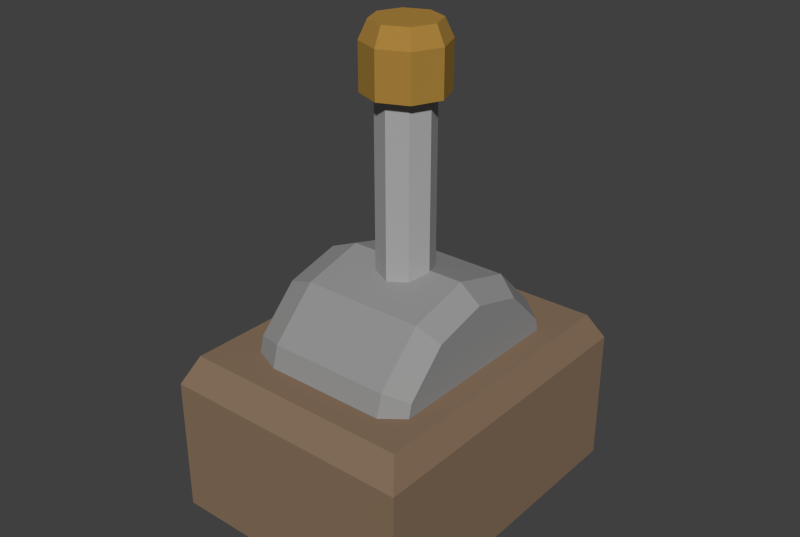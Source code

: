 # Source: switch.blend  (saved by Blender 2.74.0; exported with 4.5.12 LTS)
import bpy
from mathutils import Matrix  # noqa: F401  (used for matrix-valued properties, if any)

bpy.ops.wm.read_factory_settings(use_empty=True)
scene = bpy.context.scene
scene.name = 'Scene'

# ---- collections
col_collection_1 = bpy.data.collections.new('Collection 1'); scene.collection.children.link(col_collection_1)

# ---- materials (node trees are filled in below, after node groups)
mat_switch_stick = bpy.data.materials.new('switch_stick')
mat_switch_stick.alpha_threshold = 0.0
mat_switch_stick.use_transparent_shadow = False
mat_switch_stick.diffuse_color = (0.4064, 0.4064, 0.4064, 1.0)
mat_switch_stick.roughness = 0.5
mat_switch_stick.specular_intensity = 0.1
mat_switch_handle = bpy.data.materials.new('switch_handle')
mat_switch_handle.alpha_threshold = 0.0
mat_switch_handle.use_transparent_shadow = False
mat_switch_handle.diffuse_color = (0.3975, 0.2256, 0.04643, 1.0)
mat_switch_handle.roughness = 0.5
mat_switch_circle = bpy.data.materials.new('switch_circle')
mat_switch_circle.alpha_threshold = 0.0
mat_switch_circle.use_transparent_shadow = False
mat_switch_circle.diffuse_color = (0.2994, 0.2994, 0.2994, 1.0)
mat_switch_circle.roughness = 0.5
mat_switch_circle.specular_intensity = 0.1
mat_switch_socket = bpy.data.materials.new('switch_socket')
mat_switch_socket.alpha_threshold = 0.0
mat_switch_socket.use_transparent_shadow = False
mat_switch_socket.diffuse_color = (0.2496, 0.1675, 0.1068, 1.0)
mat_switch_socket.roughness = 0.5
mat_switch_socket.specular_intensity = 0.1

# ---- material node trees

# ---- world
world_world = bpy.data.worlds.new('World'); scene.world = world_world
world_world.color = (0.05088, 0.05088, 0.05088)
world_world.use_sun_shadow = False
world_world.sun_shadow_jitter_overblur = 0.0
world_world.cycles.sampling_method = 'MANUAL'
world_world.cycles.sample_map_resolution = 256

# ---- meshes
me_cylinder_002 = bpy.data.meshes.new('Cylinder.002')
me_cylinder_002.from_pydata([(-2.25, 0.943, 0.04618), (-2.25, 0.943, 2.046), (-1.543, 0.6501, 0.04618), (-1.543, 0.6501, 2.046), (-1.25, -0.05702, 0.04618), (-1.25, -0.05702, 2.046), (-1.543, -0.7641, 0.04618), (-1.543, -0.7641, 2.046), (-2.25, -1.057, 0.04618), (-2.25, -1.057, 2.046), (-2.957, -0.7641, 0.04618), (-2.957, -0.7641, 2.046), (-3.25, -0.05702, 0.04618), (-3.25, -0.05702, 2.046), (-2.957, 0.6501, 0.04618), (-2.957, 0.6501, 2.046), (-2.25, 1.407, 1.803), (-2.25, 1.407, 2.096), (-1.214, 0.9783, 1.803), (-1.214, 0.9783, 2.096), (-0.7855, -0.05703, 1.803), (-0.7855, -0.05703, 2.096), (-1.214, -1.092, 1.803), (-1.214, -1.092, 2.096), (-2.25, -1.521, 1.803), (-2.25, -1.521, 2.096), (-3.285, -1.092, 1.803), (-3.285, -1.092, 2.096), (-3.714, -0.05702, 1.803), (-3.714, -0.05702, 2.096), (-3.285, 0.9783, 1.803), (-3.285, 0.9783, 2.096), (-2.25, 1.107, 2.214), (-1.426, 0.7664, 2.214), (-1.085, -0.05703, 2.214), (-1.426, -0.8804, 2.214), (-2.25, -1.221, 2.214), (-3.073, -0.8804, 2.214), (-3.414, -0.05702, 2.214), (-3.073, 0.7664, 2.214)], [], [(0, 1, 3, 2), (2, 3, 5, 4), (4, 5, 7, 6), (6, 7, 9, 8), (8, 9, 11, 10), (10, 11, 13, 12), (3, 1, 15, 13, 11, 9, 7, 5), (14, 15, 1, 0), (12, 13, 15, 14), (0, 2, 4, 6, 8, 10, 12, 14), (16, 17, 19, 18), (18, 19, 21, 20), (20, 21, 23, 22), (22, 23, 25, 24), (24, 25, 27, 26), (26, 27, 29, 28), (17, 31, 39, 32), (30, 31, 17, 16), (28, 29, 31, 30), (16, 18, 20, 22, 24, 26, 28, 30), (33, 32, 39, 38, 37, 36, 35, 34), (31, 29, 38, 39), (29, 27, 37, 38), (27, 25, 36, 37), (25, 23, 35, 36), (23, 21, 34, 35), (21, 19, 33, 34), (19, 17, 32, 33)])
me_cylinder_002.polygons.foreach_set('material_index', [0, 0, 0, 0, 0, 0, 0, 0, 0, 0, 1, 1, 1, 1, 1, 1, 1, 1, 1, 1, 1, 1, 1, 1, 1, 1, 1, 1])
_uv = me_cylinder_002.uv_layers.new(name='UVMap')
_uv.uv.foreach_set('vector', [0.8845, 0.3052, 0.8845, 0.0, 1.0, 0.0, 1.0, 0.3052, 0.6873, 1.478e-08, 0.6873, 0.3052, 0.6056, 0.3052, 0.6056, 0.0, 0.6056, 0.0, 0.6056, 0.3052, 0.49, 0.3052, 0.49, 6.822e-09, 0.49, 6.822e-09, 0.49, 0.3052, 0.4084, 0.3052, 0.4084, 2.217e-08, 0.6873, 0.3052, 0.6873, 0.0, 0.8028, 3.638e-08, 0.8028, 0.3052, 0.8028, 0.3052, 0.8028, 3.638e-08, 0.8845, 0.0, 0.8845, 0.3052, 0.6056, 0.5872, 0.6873, 0.6698, 0.6873, 0.7865, 0.6056, 0.8691, 0.49, 0.8691, 0.4084, 0.7865, 0.4084, 0.6698, 0.49, 0.5872, 0.7689, 0.5872, 0.7689, 0.8924, 0.6873, 0.8924, 0.6873, 0.5872, 0.8845, 0.5872, 0.8845, 0.8924, 0.7689, 0.8924, 0.7689, 0.5872, 0.49, 0.5872, 0.4084, 0.5046, 0.4084, 0.3878, 0.49, 0.3052, 0.6056, 0.3052, 0.6873, 0.3878, 0.6873, 0.5046, 0.6056, 0.5872, 0.7315, 0.5872, 0.6873, 0.5872, 0.6873, 0.4162, 0.7315, 0.4162, 0.9287, 0.5872, 0.973, 0.5872, 0.973, 0.7081, 0.9287, 0.7081, 0.9287, 0.7081, 0.973, 0.7081, 0.973, 0.8791, 0.9287, 0.8791, 0.9287, 0.8791, 0.973, 0.8791, 0.973, 1.0, 0.9287, 1.0, 0.7758, 0.5872, 0.7315, 0.5872, 0.7315, 0.4162, 0.7758, 0.4162, 0.9287, 1.0, 0.8845, 1.0, 0.8845, 0.8791, 0.9287, 0.8791, 0.2887, 0.0, 0.4084, 0.1209, 0.3666, 0.1384, 0.2714, 0.04225, 0.9287, 0.7081, 0.8845, 0.7081, 0.8845, 0.5872, 0.9287, 0.5872, 0.9287, 0.8791, 0.8845, 0.8791, 0.8845, 0.7081, 0.9287, 0.7081, 0.2887, 0.8257, 0.1196, 0.8257, 1.799e-08, 0.7048, 0.0, 0.5338, 0.1196, 0.4128, 0.2887, 0.4128, 0.4084, 0.5338, 0.4084, 0.7048, 0.1369, 0.04225, 0.2714, 0.04225, 0.3666, 0.1384, 0.3666, 0.2744, 0.2714, 0.3706, 0.1369, 0.3706, 0.04179, 0.2744, 0.04179, 0.1384, 0.4084, 0.1209, 0.4084, 0.2919, 0.3666, 0.2744, 0.3666, 0.1384, 0.4084, 0.2919, 0.2887, 0.4128, 0.2714, 0.3706, 0.3666, 0.2744, 0.2887, 0.4128, 0.1196, 0.4128, 0.1369, 0.3706, 0.2714, 0.3706, 0.1196, 0.4128, 4.498e-08, 0.2919, 0.04179, 0.2744, 0.1369, 0.3706, 4.498e-08, 0.2919, 0.0, 0.1209, 0.04179, 0.1384, 0.04179, 0.2744, 0.0, 0.1209, 0.1196, 2.274e-08, 0.1369, 0.04225, 0.04179, 0.1384, 0.1196, 2.274e-08, 0.2887, 0.0, 0.2714, 0.04225, 0.1369, 0.04225])
me_cylinder_002.materials.append(mat_switch_stick)
me_cylinder_002.materials.append(mat_switch_handle)
me_cylinder_002.use_remesh_preserve_volume = False
me_cylinder_002.use_remesh_preserve_attributes = False
me_cylinder_002.use_mirror_vertex_groups = False
me_cylinder_002.update()
me_cylinder = bpy.data.meshes.new('Cylinder')
me_cylinder.from_pydata([(1.012, -1.269, -2.289), (-0.1017, -1.269, -2.289), (1.012, 1.356, -2.289), (-0.1017, 1.356, -2.289), (1.012, -1.269, 1.9), (-0.1017, -1.269, 1.9), (1.012, 1.356, 1.9), (-0.1017, 1.356, 1.9), (-0.3252, -1.141, -2.085), (-0.3252, 1.228, -2.085), (-0.3252, -1.141, 1.695), (-0.3252, 1.228, 1.695), (0.0, 1.0, -1.0), (0.0, 1.0, 1.0), (0.5, 0.866, -1.0), (0.5, 0.866, 1.0), (0.866, 0.5, -1.0), (0.866, 0.5, 1.0), (1.0, -4.371e-08, -1.0), (1.0, -4.371e-08, 1.0), (0.866, -0.5, -1.0), (0.866, -0.5, 1.0), (0.5, -0.866, -1.0), (0.5, -0.866, 1.0), (1.51e-07, -1.0, -1.0), (1.51e-07, -1.0, 1.0), (-0.5, -0.866, -1.0), (-0.5, -0.866, 1.0), (-0.866, -0.5, -1.0), (-0.866, -0.5, 1.0), (-1.0, -4.649e-07, -1.0), (-1.0, -4.649e-07, 1.0), (-0.866, 0.5, -1.0), (-0.866, 0.5, 1.0), (-0.5, 0.866, -1.0), (-0.5, 0.866, 1.0), (-7.788e-09, 0.8668, 1.344), (0.4334, 0.7506, 1.344), (0.7506, 0.4334, 1.344), (0.8668, -5.642e-08, 1.344), (0.7506, -0.4334, 1.344), (0.4334, -0.7506, 1.344), (1.231e-07, -0.8668, 1.344), (-0.4334, -0.7506, 1.344), (-0.7506, -0.4334, 1.344), (-0.8668, -4.215e-07, 1.344), (-0.7506, 0.4334, 1.344), (-0.4334, 0.7506, 1.344), (8.543e-09, 0.8995, -1.482), (0.4498, 0.779, -1.482), (0.779, 0.4498, -1.482), (0.8995, -5.329e-08, -1.482), (0.779, -0.4498, -1.482), (0.4498, -0.779, -1.482), (1.444e-07, -0.8995, -1.482), (-0.4498, -0.779, -1.482), (-0.779, -0.4498, -1.482), (-0.8995, -4.322e-07, -1.482), (-0.779, 0.4498, -1.482), (-0.4498, 0.779, -1.482)], [], [(1, 3, 2, 0), (3, 7, 6, 2), (7, 5, 4, 6), (5, 1, 0, 4), (0, 2, 6, 4), (1, 5, 10, 8), (10, 11, 9, 8), (5, 7, 11, 10), (7, 3, 9, 11), (3, 1, 8, 9), (12, 13, 15, 14), (14, 15, 17, 16), (16, 17, 19, 18), (18, 19, 21, 20), (20, 21, 23, 22), (22, 23, 25, 24), (24, 25, 27, 26), (26, 27, 29, 28), (28, 29, 31, 30), (30, 31, 33, 32), (13, 35, 47, 36), (34, 35, 13, 12), (32, 33, 35, 34), (34, 12, 48, 59), (37, 36, 47, 46, 45, 44, 43, 42, 41, 40, 39, 38), (35, 33, 46, 47), (33, 31, 45, 46), (31, 29, 44, 45), (29, 27, 43, 44), (27, 25, 42, 43), (25, 23, 41, 42), (23, 21, 40, 41), (21, 19, 39, 40), (19, 17, 38, 39), (17, 15, 37, 38), (15, 13, 36, 37), (48, 49, 50, 51, 52, 53, 54, 55, 56, 57, 58, 59), (32, 34, 59, 58), (30, 32, 58, 57), (28, 30, 57, 56), (26, 28, 56, 55), (24, 26, 55, 54), (22, 24, 54, 53), (20, 22, 53, 52), (18, 20, 52, 51), (16, 18, 51, 50), (14, 16, 50, 49), (12, 14, 49, 48)])
me_cylinder.polygons.foreach_set('material_index', [1, 1, 1, 1, 1, 1, 1, 1, 1, 1, 0, 0, 0, 0, 0, 0, 0, 0, 0, 0, 0, 0, 0, 0, 0, 0, 0, 0, 0, 0, 0, 0, 0, 0, 0, 0, 0, 0, 0, 0, 0, 0, 0, 0, 0, 0, 0, 0])
_uv = me_cylinder.uv_layers.new(name='UVMap')
_uv.uv.foreach_set('vector', [0.7325, 0.8027, 0.7325, 0.4934, 0.856, 0.4934, 0.856, 0.8027, 0.826, 0.0, 0.826, 0.4931, 0.7028, 0.4934, 0.7028, 0.0003533, 0.8765, 0.3093, 0.8765, 1.404e-08, 1.0, 0.0, 1.0, 0.3093, 0.6771, 0.0003533, 0.6771, 0.4934, 0.5539, 0.4931, 0.5539, 0.0, 0.2912, 0.493, 1.586e-07, 0.493, 0.0, 1.264e-07, 0.2912, 0.0, 0.6771, 0.4934, 0.6771, 0.0003533, 0.7028, 0.02388, 0.7028, 0.4688, 0.5539, 0.4448, 0.2912, 0.4448, 0.2912, 2.809e-08, 0.5539, 0.0, 0.8765, 1.404e-08, 0.8765, 0.3093, 0.8517, 0.2942, 0.8517, 0.0151, 0.826, 0.4931, 0.826, 0.0, 0.8517, 0.02461, 0.8517, 0.4695, 0.7325, 0.4934, 0.7325, 0.8027, 0.7077, 0.7876, 0.7077, 0.5085, 0.05434, 0.5492, 0.05434, 0.7847, 0.0, 0.7855, 6.61e-09, 0.55, 0.4832, 0.5037, 0.4832, 0.7391, 0.4426, 0.7371, 0.4426, 0.5018, 0.4426, 0.5018, 0.4426, 0.7371, 0.3872, 0.7364, 0.3872, 0.501, 0.3872, 0.501, 0.3872, 0.7364, 0.3317, 0.7371, 0.3317, 0.5018, 0.3317, 0.5018, 0.3317, 0.7371, 0.2912, 0.7391, 0.2912, 0.5037, 0.7077, 0.5505, 0.7077, 0.7859, 0.6534, 0.7851, 0.6534, 0.5497, 0.6534, 0.5497, 0.6534, 0.7851, 0.5971, 0.7856, 0.5971, 0.5502, 0.5971, 0.5502, 0.5971, 0.7856, 0.5539, 0.7872, 0.5539, 0.5518, 0.2647, 0.5499, 0.2647, 0.7852, 0.2093, 0.7845, 0.2093, 0.5492, 0.2093, 0.5492, 0.2093, 0.7845, 0.1538, 0.7852, 0.1538, 0.5499, 0.05434, 0.7847, 0.1107, 0.7851, 0.1041, 0.8262, 0.05532, 0.8258, 0.1107, 0.5497, 0.1107, 0.7851, 0.05434, 0.7847, 0.05434, 0.5492, 0.1538, 0.5513, 0.1538, 0.7868, 0.1107, 0.7851, 0.1107, 0.5497, 0.1107, 0.5497, 0.05434, 0.5492, 0.05508, 0.493, 0.1057, 0.4934, 0.7326, 0.9736, 0.7077, 0.9278, 0.7077, 0.8749, 0.7326, 0.8292, 0.7757, 0.8027, 0.8254, 0.8027, 0.8685, 0.8292, 0.8934, 0.8749, 0.8934, 0.9278, 0.8685, 0.9736, 0.8254, 1.0, 0.7757, 1.0, 0.1107, 0.7851, 0.1538, 0.7868, 0.1416, 0.8276, 0.1041, 0.8262, 0.1538, 0.7852, 0.2093, 0.7845, 0.2093, 0.8257, 0.1612, 0.8264, 0.2093, 0.7845, 0.2647, 0.7852, 0.2573, 0.8264, 0.2093, 0.8257, 0.5539, 0.7872, 0.5971, 0.7856, 0.6036, 0.8267, 0.5662, 0.8281, 0.5971, 0.7856, 0.6534, 0.7851, 0.6524, 0.8262, 0.6036, 0.8267, 0.6534, 0.7851, 0.7077, 0.7859, 0.6995, 0.8269, 0.6524, 0.8262, 0.2912, 0.7391, 0.3317, 0.7371, 0.3391, 0.7782, 0.3039, 0.7799, 0.3317, 0.7371, 0.3872, 0.7364, 0.3872, 0.7776, 0.3391, 0.7782, 0.3872, 0.7364, 0.4426, 0.7371, 0.4353, 0.7782, 0.3872, 0.7776, 0.4426, 0.7371, 0.4832, 0.7391, 0.4704, 0.7799, 0.4353, 0.7782, 0.0, 0.7855, 0.05434, 0.7847, 0.05532, 0.8258, 0.008218, 0.8265, 0.2912, 0.8549, 0.317, 0.8074, 0.3617, 0.7799, 0.4133, 0.7799, 0.458, 0.8074, 0.4839, 0.8549, 0.4839, 0.9097, 0.458, 0.9572, 0.4133, 0.9847, 0.3617, 0.9847, 0.317, 0.9572, 0.2912, 0.9097, 0.1538, 0.5513, 0.1107, 0.5497, 0.1057, 0.4934, 0.1446, 0.4949, 0.2093, 0.5492, 0.1538, 0.5499, 0.1594, 0.4936, 0.2093, 0.493, 0.2647, 0.5499, 0.2093, 0.5492, 0.2093, 0.493, 0.2592, 0.4936, 0.5971, 0.5502, 0.5539, 0.5518, 0.5631, 0.4953, 0.602, 0.4939, 0.6534, 0.5497, 0.5971, 0.5502, 0.602, 0.4939, 0.6526, 0.4934, 0.7077, 0.5505, 0.6534, 0.5497, 0.6526, 0.4934, 0.7015, 0.4941, 0.3317, 0.5018, 0.2912, 0.5037, 0.3008, 0.4473, 0.3373, 0.4455, 0.3872, 0.501, 0.3317, 0.5018, 0.3373, 0.4455, 0.3872, 0.4448, 0.4426, 0.5018, 0.3872, 0.501, 0.3872, 0.4448, 0.4371, 0.4455, 0.4832, 0.5037, 0.4426, 0.5018, 0.4371, 0.4455, 0.4736, 0.4473, 0.05434, 0.5492, 6.61e-09, 0.55, 0.006197, 0.4937, 0.05508, 0.493])
me_cylinder.materials.append(mat_switch_circle)
me_cylinder.materials.append(mat_switch_socket)
me_cylinder.use_remesh_preserve_volume = False
me_cylinder.use_remesh_preserve_attributes = False
me_cylinder.use_mirror_vertex_groups = False
me_cylinder.update()

# ---- objects
ob_cylinder_001 = bpy.data.objects.new('Cylinder.001', me_cylinder_002)
ob_cylinder = bpy.data.objects.new('Cylinder', me_cylinder)

# ---- transforms, parenting, visibility, modifiers, constraints
ob_cylinder_001.location = (-0.1602, -0.2112, -0.6167)
ob_cylinder_001.scale = (0.2205, 0.2205, 1.222)
ob_cylinder_001.lineart.crease_threshold = 0.0
ob_cylinder.location = (-0.6642, -0.2064, -0.7149)
ob_cylinder.rotation_euler = (-0.0, 1.571, -0.0)
ob_cylinder.scale = (1.0, 1.0, 0.4961)
ob_cylinder.lineart.crease_threshold = 0.0

# ---- collection membership
col_collection_1.objects.link(ob_cylinder_001)
col_collection_1.objects.link(ob_cylinder)

# ---- scene / render settings (as saved in the file)
scene.frame_start = 1; scene.frame_end = 20; scene.frame_set(0)
scene.render.engine = 'BLENDER_EEVEE_NEXT'
scene.render.image_settings.compression = 90
scene.render.resolution_x = 1039
scene.render.resolution_y = 697
scene.render.dither_intensity = 0.0
scene.render.bake_margin = 2
scene.render.bake_bias = 0.0
scene.cycles.use_denoising = False
scene.cycles.samples = 10
scene.cycles.sampling_pattern = 'TABULATED_SOBOL'
scene.cycles.light_sampling_threshold = 0.0
scene.cycles.use_adaptive_sampling = False
scene.cycles.use_light_tree = False
scene.cycles.blur_glossy = 0.0
scene.cycles.volume_bounces = 1
scene.cycles.pixel_filter_type = 'GAUSSIAN'
scene.cycles.sample_clamp_indirect = 0.0
scene.view_settings.view_transform = 'Standard'
bpy.context.view_layer.update()

# ---- added for rendering (the .blend has no active camera and no usable light): camera, sun
cam_auto = bpy.data.cameras.new('AutoCamera')
cam_auto.lens = 50.0
cam_auto.sensor_width = 36.0
cam_auto.clip_end = 1000.0
ob_auto_camera = bpy.data.objects.new('AutoCamera', cam_auto)
scene.collection.objects.link(ob_auto_camera)
ob_auto_camera.location = (3.93567, -5.79863, 3.93779)
ob_auto_camera.rotation_euler = (1.09748, -7.21219e-08, 0.694738)
scene.camera = ob_auto_camera
light_auto_sun = bpy.data.lights.new('AutoSun', 'SUN')
light_auto_sun.energy = 3.0
light_auto_sun.angle = 0.0523599
ob_auto_sun = bpy.data.objects.new('AutoSun', light_auto_sun)
scene.collection.objects.link(ob_auto_sun)
ob_auto_sun.rotation_euler = (0.872665, 0.174533, 0.523599)
bpy.context.view_layer.update()
